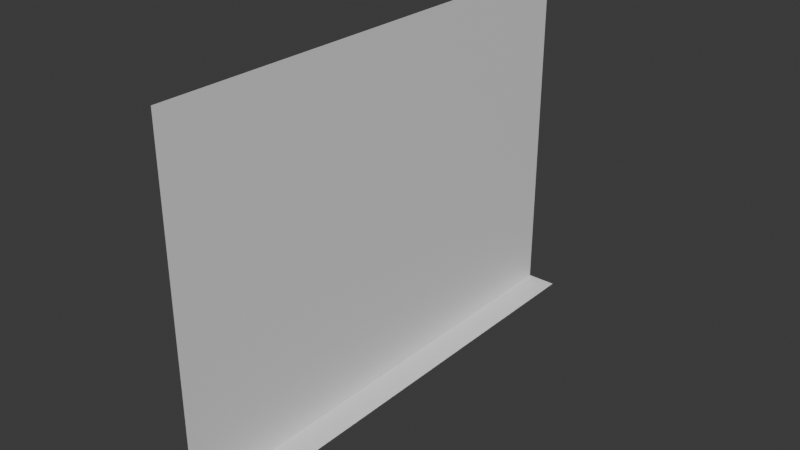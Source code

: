 # Source: volcano_north_left_corner.blend  (saved by Blender 4.2.66; exported with 4.5.12 LTS)
import bpy
from mathutils import Matrix  # noqa: F401  (used for matrix-valued properties, if any)

bpy.ops.wm.read_factory_settings(use_empty=True)
scene = bpy.context.scene
scene.name = 'Scene'

# ---- materials (node trees are filled in below, after node groups)
mat_material = bpy.data.materials.new('Material')
mat_material.alpha_threshold = 0.0
mat_material.roughness = 0.5
mat_material.line_color = (0.0, 0.0, 0.0, 1.0)
mat_material_002 = bpy.data.materials.new('Material.002')
mat_material_002.alpha_threshold = 0.0
mat_material_002.roughness = 0.5
mat_material_002.line_color = (0.0, 0.0, 0.0, 1.0)

# ---- material node trees
mat_material.use_nodes = True; mat_material.node_tree.nodes.clear()
_N = mat_material.node_tree.nodes; _L = mat_material.node_tree.links
n0 = _N.new('ShaderNodeOutputMaterial'); n0.name = 'Material Output'; n0.location = (300, 300)
n1 = _N.new('ShaderNodeBsdfPrincipled'); n1.name = 'Principled BSDF'; n1.location = (10, 300)
n1.inputs[3].default_value = 1.45
_L.new(n1.outputs[0], n0.inputs[0])
n0.is_active_output = True
mat_material_002.use_nodes = True; mat_material_002.node_tree.nodes.clear()
_N = mat_material_002.node_tree.nodes; _L = mat_material_002.node_tree.links
n0 = _N.new('ShaderNodeOutputMaterial'); n0.name = 'Material Output'; n0.location = (300, 300)
n1 = _N.new('ShaderNodeBsdfPrincipled'); n1.name = 'Principled BSDF'; n1.location = (10, 300)
n1.inputs[3].default_value = 1.45
_L.new(n1.outputs[0], n0.inputs[0])
n0.is_active_output = True

# ---- world
world_world = bpy.data.worlds.new('World'); scene.world = world_world
world_world.use_nodes = True; world_world.node_tree.nodes.clear()
_N = world_world.node_tree.nodes; _L = world_world.node_tree.links
n0 = _N.new('ShaderNodeOutputWorld'); n0.name = 'World Output'; n0.location = (300, 300)
n1 = _N.new('ShaderNodeBackground'); n1.name = 'Background'; n1.location = (10, 300)
n1.inputs[0].default_value = (0.05088, 0.05088, 0.05088, 1.0)
_L.new(n1.outputs[0], n0.inputs[0])
n0.is_active_output = True
world_world.color = (0.05088, 0.05088, 0.05088)
world_world.sun_shadow_jitter_overblur = 0.0

# ---- meshes
me_cube = bpy.data.meshes.new('Cube')
me_cube.from_pydata([(-0.2, 40.0, 1.0), (-0.2, 40.0, 31.0), (-0.2, -1.0, 1.0), (-0.2, -1.0, 31.0)], [], [(3, 2, 0, 1)])
_uv = me_cube.uv_layers.new(name='UVMap')
_uv.uv.foreach_set('vector', [0.375, 0.0, 0.625, 0.0, 0.625, 0.25, 0.375, 0.25])
me_cube.materials.append(mat_material)
me_cube.use_mirror_vertex_groups = False
me_cube.update()
me_cube_001 = bpy.data.meshes.new('Cube.001')
me_cube_001.from_pydata([(1.5, 1.8, 0.25), (1.5, -0.7, 0.25), (1.0, -0.7, 0.25), (1.0, 1.8, 0.25), (-39.5, -0.7, 1.25), (-39.5, 1.8, 1.25), (1.0, -0.7, 0.25), (1.0, -0.7, 0.5), (0.5, -0.7, 0.5), (0.5, -0.7, 0.75), (-1.51e-08, -0.7, 0.75), (-1.51e-08, -0.7, 1.0), (-0.5, -0.7, 1.0), (1.0, 1.8, 0.25), (-0.5, 1.8, 1.0), (9.815e-08, 1.8, 1.0), (9.815e-08, 1.8, 0.75), (0.5, 1.8, 0.75), (0.5, 1.8, 0.5), (1.0, 1.8, 0.5), (-0.5, -0.7, 1.237), (-0.5253, -0.7, 1.25), (-0.5253, 1.8, 1.25), (-0.5, 1.8, 1.237), (1.5, 1.8, -0.25), (1.5, -0.7, -0.25)], [], [(0, 3, 2, 1), (2, 3, 13, 6), (23, 20, 12, 14), (14, 12, 11, 15), (15, 11, 10, 16), (16, 10, 9, 17), (17, 9, 8, 18), (18, 8, 7, 19), (19, 7, 6, 13), (20, 23, 22, 21), (4, 21, 22, 5), (0, 1, 25, 24)])
_uv = me_cube_001.uv_layers.new(name='UVMap')
_uv.uv.foreach_set('vector', [0.625, 0.5, 0.75, 0.5, 0.75, 0.75, 0.625, 0.75, 0.75, 0.75, 0.75, 0.5, 0.75, 0.5, 0.75, 0.75, 0.8438, 0.5, 0.8438, 0.75, 0.8438, 0.75, 0.8438, 0.5, 0.8438, 0.5, 0.8438, 0.75, 0.8125, 0.75, 0.8125, 0.5, 0.8125, 0.5, 0.8125, 0.75, 0.75, 0.75, 0.75, 0.5, 0.75, 0.5, 0.75, 0.75, 0.75, 0.75, 0.75, 0.5, 0.75, 0.5, 0.75, 0.75, 0.75, 0.75, 0.75, 0.5, 0.75, 0.5, 0.75, 0.75, 0.75, 0.75, 0.75, 0.5, 0.75, 0.5, 0.75, 0.75, 0.75, 0.75, 0.75, 0.5, 0.8438, 0.75, 0.8438, 0.5, 0.8453, 0.5, 0.8453, 0.75, 0.875, 0.75, 0.8453, 0.75, 0.8453, 0.5, 0.875, 0.5, 0.625, 0.5, 0.625, 0.75, 0.625, 0.75, 0.625, 0.5])
me_cube_001.materials.append(mat_material_002)
me_cube_001.use_mirror_vertex_groups = False
me_cube_001.update()

# ---- objects
ob_cube = bpy.data.objects.new('Cube', me_cube)
ob_cube_001 = bpy.data.objects.new('Cube.001', me_cube_001)

# ---- transforms, parenting, visibility, modifiers, constraints
ob_cube.location = (-1.8, 0.5, -0.5)
ob_cube.lock_rotations_4d = False
ob_cube.empty_display_type = 'ARROWS'
ob_cube.lineart.crease_threshold = 0.0
ob_cube_001.location = (-1.3, 1.0, 0.26)
ob_cube_001.rotation_euler = (0.0, -0.0, -1.571)

# ---- collection membership
scene.collection.objects.link(ob_cube)
scene.collection.objects.link(ob_cube_001)

# ---- scene / render settings (as saved in the file)
scene.frame_start = 1; scene.frame_end = 250; scene.frame_set(1)
scene.render.engine = 'BLENDER_EEVEE_NEXT'
bpy.context.view_layer.update()

# ---- added for rendering (the .blend has no active camera and no usable light): camera, sun
cam_auto = bpy.data.cameras.new('AutoCamera')
cam_auto.lens = 50.0
cam_auto.sensor_width = 36.0
cam_auto.clip_end = 1000.0
ob_auto_camera = bpy.data.objects.new('AutoCamera', cam_auto)
scene.collection.objects.link(ob_auto_camera)
ob_auto_camera.location = (46.5804, -36.7965, 53.1193)
ob_auto_camera.rotation_euler = (1.09748, -7.21219e-08, 0.694738)
scene.camera = ob_auto_camera
light_auto_sun = bpy.data.lights.new('AutoSun', 'SUN')
light_auto_sun.energy = 3.0
light_auto_sun.angle = 0.0523599
ob_auto_sun = bpy.data.objects.new('AutoSun', light_auto_sun)
scene.collection.objects.link(ob_auto_sun)
ob_auto_sun.rotation_euler = (0.872665, 0.174533, 0.523599)
bpy.context.view_layer.update()
